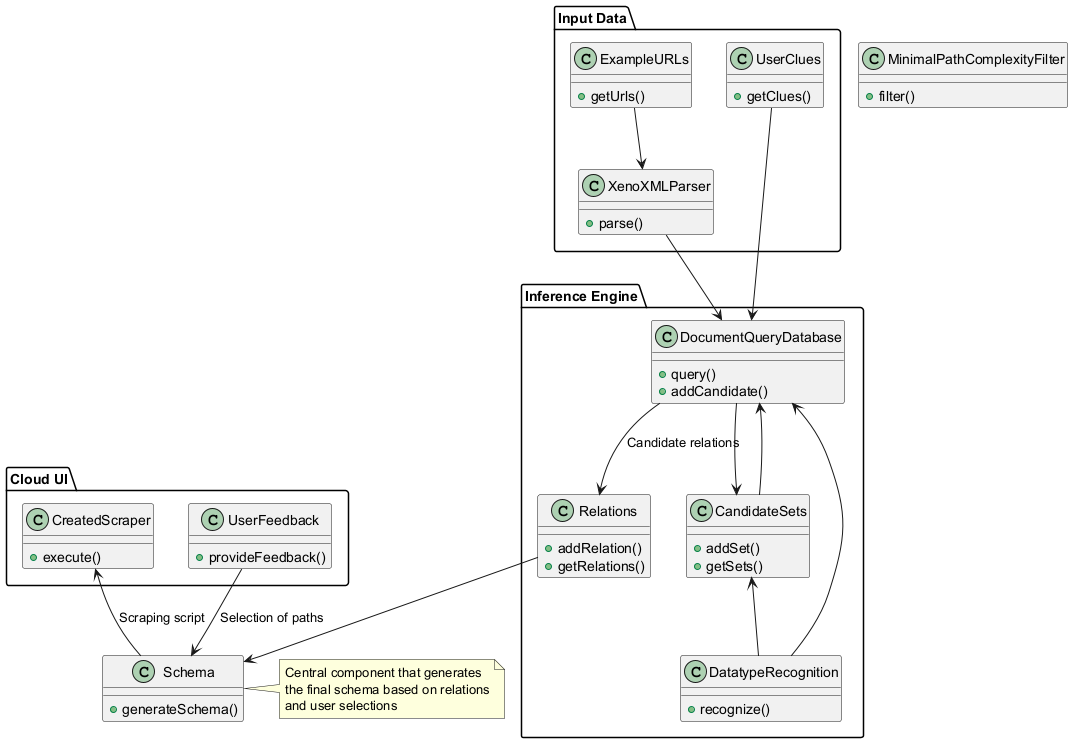

The diagram above was rendered by PlantUML. Its source (embedded in the PNG):
@startuml
package "Input Data" {
  class UserClues {
    +getClues()
  }
  class ExampleURLs {
    +getUrls()
  }
  class XenoXMLParser {
    +parse()
  }
}

package "Inference Engine" {
  class DocumentQueryDatabase {
    +query()
    +addCandidate()
  }
  class CandidateSets {
    +addSet()
    +getSets()
  }
  class DatatypeRecognition {
    +recognize()
  }
  class Relations {
    +addRelation()
    +getRelations()
  }
}

package "Cloud UI" {
  class UserFeedback {
    +provideFeedback()
  }
  class CreatedScraper {
    +execute()
  }
}

class Schema {
  +generateSchema()
}

class MinimalPathComplexityFilter {
  +filter()
}

UserClues --> DocumentQueryDatabase
ExampleURLs --> XenoXMLParser
XenoXMLParser --> DocumentQueryDatabase
DocumentQueryDatabase --> CandidateSets
DocumentQueryDatabase --> Relations : "Candidate relations"
CandidateSets <-- DatatypeRecognition
DocumentQueryDatabase <-- CandidateSets
DatatypeRecognition --> DocumentQueryDatabase
Relations --> Schema
UserFeedback --> Schema : "Selection of paths"
Schema --> CreatedScraper : "Scraping script"

note right of Schema
  Central component that generates 
  the final schema based on relations
  and user selections
end note
@enduml